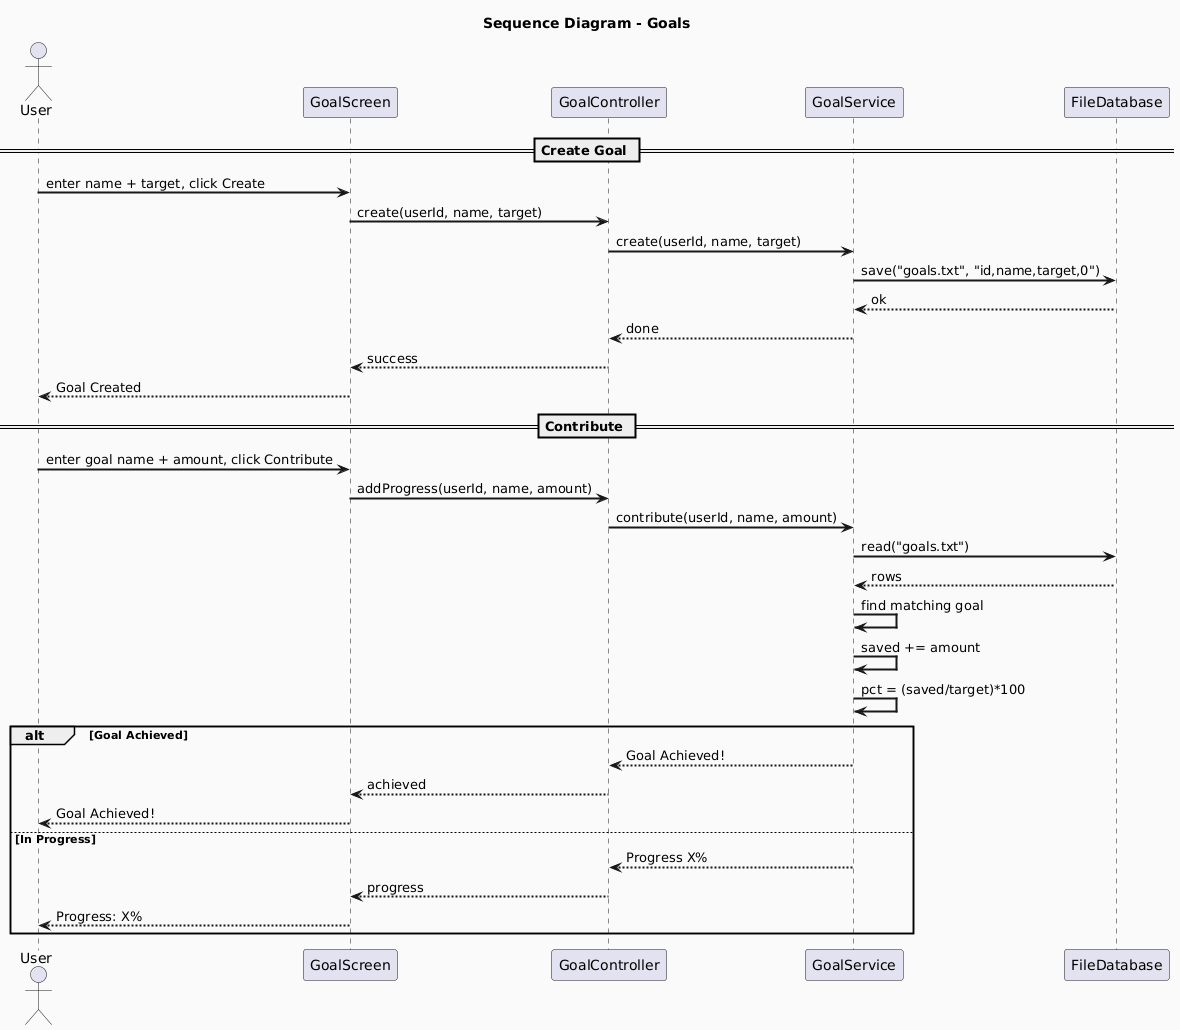

The diagram above was rendered by PlantUML. Its source (embedded in the PNG):
@startuml
skinparam backgroundColor #FAFAFA
skinparam sequenceArrowThickness 2

title Sequence Diagram - Goals

actor "User" as U
participant "GoalScreen" as GS
participant "GoalController" as GC
participant "GoalService" as GSvc
participant "FileDatabase" as FD

== Create Goal ==

U -> GS : enter name + target, click Create
GS -> GC : create(userId, name, target)
GC -> GSvc : create(userId, name, target)
GSvc -> FD : save("goals.txt", "id,name,target,0")
FD --> GSvc : ok
GSvc --> GC : done
GC --> GS : success
GS --> U : Goal Created

== Contribute ==

U -> GS : enter goal name + amount, click Contribute
GS -> GC : addProgress(userId, name, amount)
GC -> GSvc : contribute(userId, name, amount)
GSvc -> FD : read("goals.txt")
FD --> GSvc : rows
GSvc -> GSvc : find matching goal
GSvc -> GSvc : saved += amount
GSvc -> GSvc : pct = (saved/target)*100

alt Goal Achieved
GSvc --> GC : Goal Achieved!
GC --> GS : achieved
GS --> U : Goal Achieved!
else In Progress
GSvc --> GC : Progress X%
GC --> GS : progress
GS --> U : Progress: X%
end
@enduml